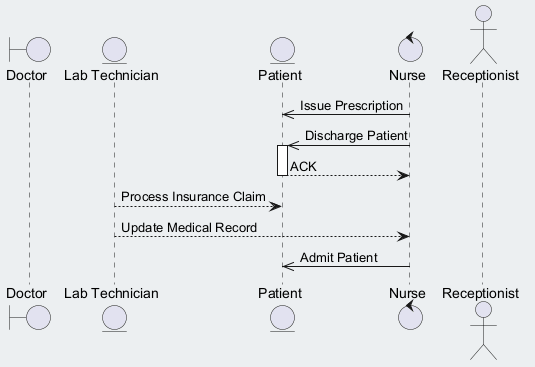

The diagram above was rendered by PlantUML. Its source (embedded in the PNG):
@startuml
skinparam backgroundColor #ECEFF1
skinparam classBackgroundColor #FFFFFF
skinparam classBorderColor #455A64
boundary "Doctor" as D
entity "Lab Technician" as LT
entity "Patient" as P
control "Nurse" as N
actor "Receptionist" as R
N ->> P : Issue Prescription
N ->> P : Discharge Patient
activate P
P --> N : ACK
deactivate P
LT --> P : Process Insurance Claim
LT --> N : Update Medical Record
N ->> P : Admit Patient
@enduml